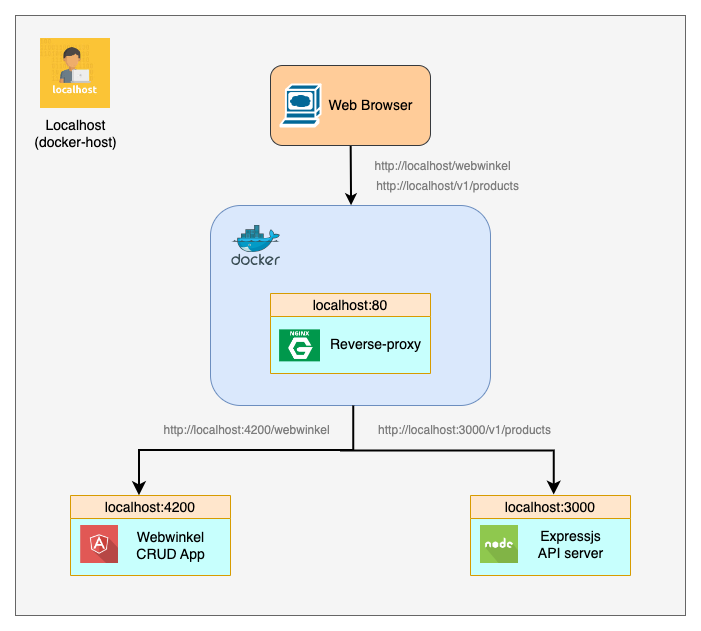

The diagram above was exported from draw.io. Its source (the exported page's mxGraphModel, read from the mxfile embedded in the PNG):
<mxGraphModel dx="1111" dy="647" grid="1" gridSize="10" guides="1" tooltips="1" connect="0" arrows="0" fold="1" page="1" pageScale="1" pageWidth="1169" pageHeight="827" background="none" math="0" shadow="0">
  <root>
    <mxCell id="0" />
    <mxCell id="1" parent="0" />
    <mxCell id="2" value="" style="image;sketch=0;aspect=fixed;html=1;points=[];align=center;fontSize=12;image=img/lib/mscae/Docker.svg;" vertex="1" parent="1">
      <mxGeometry x="1511.22" y="360" width="48.78" height="40" as="geometry" />
    </mxCell>
    <mxCell id="3" value="" style="rounded=0;whiteSpace=wrap;html=1;fillColor=#f5f5f5;strokeColor=#666666;glass=0;shadow=0;fontColor=#333333;" vertex="1" parent="1">
      <mxGeometry x="1305" y="140" width="670" height="600" as="geometry" />
    </mxCell>
    <mxCell id="4" value="" style="rounded=1;whiteSpace=wrap;html=1;fillColor=#dae8fc;strokeColor=#6c8ebf;" vertex="1" parent="1">
      <mxGeometry x="1500" y="330" width="280" height="200" as="geometry" />
    </mxCell>
    <mxCell id="5" value="&lt;font style=&quot;font-size: 14px; font-weight: normal;&quot;&gt;localhost:80&lt;/font&gt;" style="swimlane;whiteSpace=wrap;html=1;strokeColor=#d79b00;fillColor=#ffe6cc;swimlaneFillColor=#C7FFFD;" vertex="1" parent="1">
      <mxGeometry x="1560" y="418" width="160" height="80" as="geometry">
        <mxRectangle x="1360" y="260" width="70" height="30" as="alternateBounds" />
      </mxGeometry>
    </mxCell>
    <mxCell id="6" value="&lt;font style=&quot;font-size: 14px;&quot;&gt;Reverse-proxy&lt;/font&gt;" style="text;html=1;align=center;verticalAlign=middle;resizable=0;points=[];autosize=1;strokeColor=none;fillColor=none;" vertex="1" parent="5">
      <mxGeometry x="50" y="36.370000000000005" width="110" height="30" as="geometry" />
    </mxCell>
    <mxCell id="7" value="" style="shape=image;verticalLabelPosition=bottom;labelBackgroundColor=default;verticalAlign=top;aspect=fixed;imageAspect=0;image=data:image/webp,(base64 omitted: 9068 chars);" vertex="1" parent="5">
      <mxGeometry x="9.1" y="36.37" width="40.9" height="32" as="geometry" />
    </mxCell>
    <mxCell id="8" value="&lt;font style=&quot;font-size: 14px; font-weight: normal;&quot;&gt;localhost:4200&lt;/font&gt;" style="swimlane;whiteSpace=wrap;html=1;fillColor=#ffe6cc;strokeColor=#d79b00;swimlaneFillColor=#C7FFFD;" vertex="1" parent="1">
      <mxGeometry x="1360" y="620" width="160" height="80" as="geometry">
        <mxRectangle x="1360" y="260" width="70" height="30" as="alternateBounds" />
      </mxGeometry>
    </mxCell>
    <mxCell id="9" value="" style="shape=image;html=1;verticalAlign=top;verticalLabelPosition=bottom;labelBackgroundColor=#ffffff;imageAspect=0;aspect=fixed;image=https://cdn0.iconfinder.com/data/icons/long-shadow-web-icons/512/angular-symbol-128.png" vertex="1" parent="8">
      <mxGeometry x="10" y="30" width="38" height="38" as="geometry" />
    </mxCell>
    <mxCell id="10" value="&lt;font style=&quot;font-size: 14px;&quot;&gt;Webwinkel&lt;/font&gt;&lt;div style=&quot;font-size: 14px;&quot;&gt;&lt;font style=&quot;font-size: 14px;&quot;&gt;CRUD App&lt;/font&gt;&lt;/div&gt;" style="text;html=1;align=center;verticalAlign=middle;resizable=0;points=[];autosize=1;strokeColor=none;fillColor=none;" vertex="1" parent="8">
      <mxGeometry x="55" y="25" width="90" height="50" as="geometry" />
    </mxCell>
    <mxCell id="11" value="&lt;font style=&quot;font-size: 14px; font-weight: normal;&quot;&gt;localhost:3000&lt;/font&gt;" style="swimlane;whiteSpace=wrap;html=1;fillColor=#ffe6cc;strokeColor=#d79b00;swimlaneFillColor=#C7FFFD;" vertex="1" parent="1">
      <mxGeometry x="1760" y="620" width="160" height="80" as="geometry">
        <mxRectangle x="1360" y="260" width="70" height="30" as="alternateBounds" />
      </mxGeometry>
    </mxCell>
    <mxCell id="12" value="&lt;font style=&quot;font-size: 14px;&quot;&gt;Expressjs&lt;/font&gt;&lt;div style=&quot;font-size: 14px;&quot;&gt;&lt;font style=&quot;font-size: 14px;&quot;&gt;API server&lt;/font&gt;&lt;/div&gt;" style="text;html=1;align=center;verticalAlign=middle;resizable=0;points=[];autosize=1;strokeColor=none;fillColor=none;" vertex="1" parent="11">
      <mxGeometry x="55" y="24" width="90" height="50" as="geometry" />
    </mxCell>
    <mxCell id="13" value="" style="shape=image;html=1;verticalAlign=top;verticalLabelPosition=bottom;labelBackgroundColor=#ffffff;imageAspect=0;aspect=fixed;image=https://cdn0.iconfinder.com/data/icons/long-shadow-web-icons/512/nodejs-128.png" vertex="1" parent="11">
      <mxGeometry x="10" y="30" width="38" height="38" as="geometry" />
    </mxCell>
    <mxCell id="14" value="" style="image;sketch=0;aspect=fixed;html=1;points=[];align=center;fontSize=12;image=img/lib/mscae/Docker.svg;" vertex="1" parent="1">
      <mxGeometry x="1521.22" y="350" width="48.78" height="40" as="geometry" />
    </mxCell>
    <mxCell id="15" value="" style="edgeStyle=elbowEdgeStyle;elbow=vertical;endArrow=none;html=1;curved=0;rounded=0;endSize=8;startSize=8;exitX=0.473;exitY=-0.003;exitDx=0;exitDy=0;exitPerimeter=0;startArrow=classic;startFill=1;endFill=0;strokeWidth=2;" edge="1" parent="1">
      <mxGeometry width="50" height="50" relative="1" as="geometry">
        <mxPoint x="1428.4699999999998" y="619.81" as="sourcePoint" />
        <mxPoint x="1642.76" y="530" as="targetPoint" />
      </mxGeometry>
    </mxCell>
    <mxCell id="16" value="" style="edgeStyle=segmentEdgeStyle;endArrow=classic;html=1;curved=0;rounded=0;endSize=8;startSize=8;entryX=0.52;entryY=-0.011;entryDx=0;entryDy=0;entryPerimeter=0;strokeWidth=2;" edge="1" target="11" parent="1">
      <mxGeometry width="50" height="50" relative="1" as="geometry">
        <mxPoint x="1630" y="575" as="sourcePoint" />
        <mxPoint x="1680" y="525" as="targetPoint" />
      </mxGeometry>
    </mxCell>
    <mxCell id="17" value="" style="endArrow=none;html=1;rounded=0;exitX=0.502;exitY=-0.001;exitDx=0;exitDy=0;exitPerimeter=0;entryX=0.542;entryY=1.056;entryDx=0;entryDy=0;entryPerimeter=0;strokeWidth=2;endFill=0;startArrow=classic;startFill=1;" edge="1" source="4" parent="1">
      <mxGeometry width="50" height="50" relative="1" as="geometry">
        <mxPoint x="1640.28" y="327.52" as="sourcePoint" />
        <mxPoint x="1639.7199999999998" y="200" as="targetPoint" />
      </mxGeometry>
    </mxCell>
    <mxCell id="18" value="&lt;font style=&quot;font-size: 14px;&quot;&gt;Localhost&lt;/font&gt;&lt;div style=&quot;font-size: 14px;&quot;&gt;&lt;font style=&quot;font-size: 14px;&quot;&gt;(docker-host)&lt;/font&gt;&lt;/div&gt;" style="text;html=1;align=center;verticalAlign=middle;resizable=0;points=[];autosize=1;strokeColor=none;fillColor=none;" vertex="1" parent="1">
      <mxGeometry x="1310" y="233" width="110" height="50" as="geometry" />
    </mxCell>
    <mxCell id="19" value="" style="rounded=1;whiteSpace=wrap;html=1;fillColor=#ffcc99;strokeColor=#36393d;" vertex="1" parent="1">
      <mxGeometry x="1560" y="190" width="160" height="80" as="geometry" />
    </mxCell>
    <mxCell id="20" value="" style="shape=mxgraph.cisco.computers_and_peripherals.web_browser;html=1;pointerEvents=1;dashed=0;fillColor=#036897;strokeColor=#ffffff;strokeWidth=2;verticalLabelPosition=bottom;verticalAlign=top;align=center;outlineConnect=0;" vertex="1" parent="1">
      <mxGeometry x="1570" y="209" width="40" height="42" as="geometry" />
    </mxCell>
    <mxCell id="21" value="&lt;font style=&quot;font-size: 14px;&quot;&gt;Web Browser&lt;/font&gt;" style="text;html=1;align=center;verticalAlign=middle;resizable=0;points=[];autosize=1;strokeColor=none;fillColor=none;" vertex="1" parent="1">
      <mxGeometry x="1605" y="215" width="110" height="30" as="geometry" />
    </mxCell>
    <mxCell id="22" value="" style="shape=image;verticalLabelPosition=bottom;labelBackgroundColor=default;verticalAlign=top;aspect=fixed;imageAspect=0;image=data:image/jpeg,(base64 omitted: 7064 chars);" vertex="1" parent="1">
      <mxGeometry x="1330" y="163" width="70" height="70" as="geometry" />
    </mxCell>
    <mxCell id="23" value="&lt;font color=&quot;#7d7d7d&quot;&gt;http://localhost:4200/webwinkel&lt;/font&gt;" style="text;html=1;align=center;verticalAlign=middle;resizable=0;points=[];autosize=1;strokeColor=none;fillColor=none;" vertex="1" parent="1">
      <mxGeometry x="1440.61" y="540" width="190" height="30" as="geometry" />
    </mxCell>
    <mxCell id="24" value="&lt;font color=&quot;#7d7d7d&quot;&gt;http://localhost:3000/v1/products&lt;/font&gt;" style="text;html=1;align=center;verticalAlign=middle;resizable=0;points=[];autosize=1;strokeColor=none;fillColor=none;" vertex="1" parent="1">
      <mxGeometry x="1654" y="540" width="200" height="30" as="geometry" />
    </mxCell>
    <mxCell id="25" value="&lt;font color=&quot;#7d7d7d&quot;&gt;http://localhost/webwinkel&lt;/font&gt;" style="text;html=1;align=center;verticalAlign=middle;resizable=0;points=[];autosize=1;strokeColor=none;fillColor=none;" vertex="1" parent="1">
      <mxGeometry x="1652" y="276" width="160" height="30" as="geometry" />
    </mxCell>
    <mxCell id="26" value="&lt;font color=&quot;#7d7d7d&quot;&gt;http://localhost&lt;span style=&quot;background-color: initial;&quot;&gt;/v1/products&lt;/span&gt;&lt;/font&gt;" style="text;html=1;align=center;verticalAlign=middle;resizable=0;points=[];autosize=1;strokeColor=none;fillColor=none;" vertex="1" parent="1">
      <mxGeometry x="1652" y="296" width="170" height="30" as="geometry" />
    </mxCell>
  </root>
</mxGraphModel>